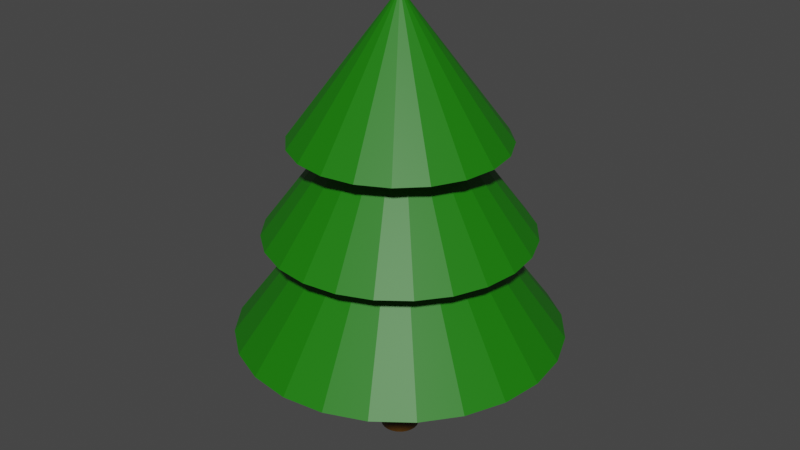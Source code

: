 # Source: basicTree.blend  (saved by Blender 2.82.7; exported with 4.5.12 LTS)
import bpy
from mathutils import Matrix  # noqa: F401  (used for matrix-valued properties, if any)

bpy.ops.wm.read_factory_settings(use_empty=True)
scene = bpy.context.scene
scene.name = 'Scene'

# ---- collections
col_collection = bpy.data.collections.new('Collection'); scene.collection.children.link(col_collection)

# ---- materials (node trees are filled in below, after node groups)
mat_woodfaces = bpy.data.materials.new('woodFaces')
mat_woodfaces.use_transparent_shadow = False
mat_leafcolor = bpy.data.materials.new('leafColor')
mat_leafcolor.use_transparent_shadow = False

# ---- material node trees
mat_woodfaces.use_nodes = True; mat_woodfaces.node_tree.nodes.clear()
_N = mat_woodfaces.node_tree.nodes; _L = mat_woodfaces.node_tree.links
n0 = _N.new('ShaderNodeOutputMaterial'); n0.name = 'Material Output'; n0.location = (300, 300)
n1 = _N.new('ShaderNodeBsdfPrincipled'); n1.name = 'Principled BSDF'; n1.location = (10, 300)
n1.distribution = 'GGX'
n1.subsurface_method = 'BURLEY'
n1.inputs[0].default_value = (0.08001, 0.03294, 0.0, 1.0)
n1.inputs[3].default_value = 1.45
n1.inputs[27].default_value = (0.0, 0.0, 0.0, 1.0)
n1.inputs[28].default_value = 1.0
_L.new(n1.outputs[0], n0.inputs[0])
n0.is_active_output = True
mat_leafcolor.use_nodes = True; mat_leafcolor.node_tree.nodes.clear()
_N = mat_leafcolor.node_tree.nodes; _L = mat_leafcolor.node_tree.links
n0 = _N.new('ShaderNodeOutputMaterial'); n0.name = 'Material Output'; n0.location = (300, 300)
n1 = _N.new('ShaderNodeBsdfPrincipled'); n1.name = 'Principled BSDF'; n1.location = (10, 300)
n1.distribution = 'GGX'
n1.subsurface_method = 'BURLEY'
n1.inputs[0].default_value = (0.009311, 0.1845, 0.0, 1.0)
n1.inputs[3].default_value = 1.45
n1.inputs[27].default_value = (0.0, 0.0, 0.0, 1.0)
n1.inputs[28].default_value = 1.0
_L.new(n1.outputs[0], n0.inputs[0])
n0.is_active_output = True

# ---- world
world_world = bpy.data.worlds.new('World'); scene.world = world_world
world_world.use_nodes = True; world_world.node_tree.nodes.clear()
_N = world_world.node_tree.nodes; _L = world_world.node_tree.links
n0 = _N.new('ShaderNodeOutputWorld'); n0.name = 'World Output'; n0.location = (300, 300)
n1 = _N.new('ShaderNodeBackground'); n1.name = 'Background'; n1.location = (10, 300)
n1.inputs[0].default_value = (0.05088, 0.05088, 0.05088, 1.0)
_L.new(n1.outputs[0], n0.inputs[0])
n0.is_active_output = True
world_world.color = (0.05088, 0.05088, 0.05088)
world_world.use_sun_shadow = False
world_world.sun_shadow_jitter_overblur = 0.0

# ---- meshes
me_cylinder_001 = bpy.data.meshes.new('Cylinder.001')
me_cylinder_001.from_pydata([(0.0, 2.211, -0.3714), (0.5722, 2.135, -0.3714), (1.105, 1.914, -0.3714), (1.563, 1.563, -0.3714), (1.914, 1.105, -0.3714), (2.135, 0.5722, -0.3714), (2.211, 1.669e-07, -0.3714), (2.135, -0.5722, -0.3714), (1.914, -1.105, -0.3714), (1.563, -1.563, -0.3714), (1.105, -1.914, -0.3714), (0.5722, -2.135, -0.3714), (8.609e-07, -2.211, -0.3714), (-0.5722, -2.135, -0.3714), (-1.105, -1.914, -0.3714), (-1.563, -1.563, -0.3714), (-1.914, -1.105, -0.3714), (-2.135, -0.5722, -0.3714), (-2.211, -1.028e-06, -0.3714), (-2.135, 0.5722, -0.3714), (-1.914, 1.105, -0.3714), (-1.563, 1.563, -0.3714), (-1.105, 1.914, -0.3714), (-0.5722, 2.135, -0.3714), (0.0, 1.793, 1.037), (0.4641, 1.732, 1.037), (0.8965, 1.553, 1.037), (1.268, 1.268, 1.037), (1.553, 0.8965, 1.037), (1.732, 0.4641, 1.037), (1.793, 1.354e-07, 1.037), (1.732, -0.4641, 1.037), (1.553, -0.8965, 1.037), (1.268, -1.268, 1.037), (0.8965, -1.553, 1.037), (0.4641, -1.732, 1.037), (6.982e-07, -1.793, 1.037), (-0.4641, -1.732, 1.037), (-0.8965, -1.553, 1.037), (-1.268, -1.268, 1.037), (-1.553, -0.8965, 1.037), (-1.732, -0.4641, 1.037), (-1.793, -8.336e-07, 1.037), (-1.732, 0.4641, 1.037), (-1.553, 0.8965, 1.037), (-1.268, 1.268, 1.037), (-0.8965, 1.553, 1.037), (-0.4641, 1.732, 1.037), (0.0, 1.431, 2.298), (0.4423, 1.361, 2.298), (0.8414, 1.158, 2.298), (1.158, 0.8414, 2.298), (1.361, 0.4423, 2.298), (1.431, -6.257e-08, 2.298), (1.361, -0.4423, 2.298), (1.158, -0.8414, 2.298), (0.8414, -1.158, 2.298), (0.4423, -1.361, 2.298), (-4.664e-07, -1.431, 2.298), (-0.4423, -1.361, 2.298), (-0.8414, -1.158, 2.298), (-1.158, -0.8414, 2.298), (0.0, 0.0, 4.207), (-1.361, -0.4423, 2.298), (-1.431, 1.382e-06, 2.298), (-1.361, 0.4423, 2.298), (-1.158, 0.8414, 2.298), (-0.8414, 1.158, 2.298), (-0.4423, 1.361, 2.298), (4.16e-10, 0.2633, -1.999), (0.06815, 0.2543, -1.999), (0.1317, 0.228, -1.999), (0.1862, 0.1862, -1.999), (0.228, 0.1317, -1.999), (0.2543, 0.06815, -1.999), (0.2633, 1.491e-08, -1.999), (0.2543, -0.06815, -1.999), (0.228, -0.1317, -1.999), (0.1862, -0.1862, -1.999), (0.1317, -0.228, -1.999), (0.06815, -0.2543, -1.999), (1.03e-07, -0.2633, -1.999), (-0.06815, -0.2543, -1.999), (-0.1317, -0.228, -1.999), (-0.1862, -0.1862, -1.999), (-0.228, -0.1317, -1.999), (-0.2543, -0.06815, -1.999), (-0.2633, -1.274e-07, -1.999), (-0.2543, 0.06815, -1.999), (-0.228, 0.1317, -1.999), (-0.1862, 0.1862, -1.999), (-0.1317, 0.228, -1.999), (-0.06815, 0.2543, -1.999), (-0.2191, 0.8178, 2.298), (0.0, 0.8467, 2.298), (0.2191, 0.8178, 2.298), (0.4233, 0.7333, 2.298), (-0.4233, 0.7333, 2.298), (0.5987, 0.5987, 2.298), (-0.5987, 0.5987, 2.298), (0.7333, 0.4233, 2.298), (0.8178, 0.2191, 2.298), (-0.7333, 0.4233, 2.298), (0.8467, 6.392e-08, 2.298), (0.8178, -0.2191, 2.298), (0.2191, -0.8178, 2.298), (3.297e-07, -0.8467, 2.298), (-0.8178, 0.2191, 2.298), (-0.8467, -3.936e-07, 2.298), (0.7333, -0.4233, 2.298), (0.5987, -0.5987, 2.298), (0.4233, -0.7333, 2.298), (-0.2191, -0.8178, 2.298), (-0.8178, -0.2191, 2.298), (-0.7333, -0.4233, 2.298), (-0.5987, -0.5987, 2.298), (-0.4233, -0.7333, 2.298), (0.0, 1.155, 1.037), (-0.2988, 1.115, 1.037), (0.2988, 1.115, 1.037), (0.5773, 1.0, 1.037), (9.643e-08, -0.2618, -0.3714), (-0.06775, -0.2529, -0.3714), (-0.2618, -1.215e-07, -0.3714), (-0.2529, 0.06775, -0.3714), (-0.2267, -0.1309, -0.3714), (-0.2529, -0.06775, -0.3714), (-0.2267, 0.1309, -0.3714), (-0.06775, 0.2529, -0.3714), (0.06775, -0.2529, -0.3714), (-0.1309, 0.2267, -0.3714), (-0.1851, -0.1851, -0.3714), (-0.1851, 0.1851, -0.3714), (-0.1309, -0.2267, -0.3714), (0.2618, 1.167e-08, -0.3714), (4.861e-10, 0.2618, -0.3714), (0.06775, 0.2529, -0.3714), (0.1309, 0.2267, -0.3714), (0.2267, 0.1309, -0.3714), (0.2529, 0.06775, -0.3714), (0.2267, -0.1309, -0.3714), (0.2529, -0.06775, -0.3714), (0.1851, 0.1851, -0.3714), (0.1851, -0.1851, -0.3714), (0.1309, -0.2267, -0.3714), (-0.5773, 1.0, 1.037), (0.8165, 0.8165, 1.037), (-0.8165, 0.8165, 1.037), (1.115, 0.2988, 1.037), (1.0, 0.5773, 1.037), (-1.0, 0.5773, 1.037), (1.115, -0.2988, 1.037), (1.155, 8.717e-08, 1.037), (0.2988, -1.115, 1.037), (4.496e-07, -1.155, 1.037), (-1.115, 0.2988, 1.037), (-1.155, -5.368e-07, 1.037), (1.0, -0.5773, 1.037), (0.8165, -0.8165, 1.037), (0.5773, -1.0, 1.037), (-0.2988, -1.115, 1.037), (-1.115, -0.2988, 1.037), (-1.0, -0.5773, 1.037), (-0.8165, -0.8165, 1.037), (-0.5773, -1.0, 1.037)], [], [(0, 117, 119, 1), (1, 119, 120, 2), (2, 120, 146, 3), (3, 146, 149, 4), (4, 149, 148, 5), (5, 148, 152, 6), (6, 152, 151, 7), (7, 151, 157, 8), (8, 157, 158, 9), (9, 158, 159, 10), (10, 159, 153, 11), (11, 153, 154, 12), (12, 154, 160, 13), (13, 160, 164, 14), (14, 164, 163, 15), (15, 163, 162, 16), (16, 162, 161, 17), (17, 161, 156, 18), (18, 156, 155, 19), (19, 155, 150, 20), (20, 150, 147, 21), (21, 147, 145, 22), (22, 145, 118, 23), (23, 118, 117, 0), (0, 1, 2, 3, 4, 5, 6, 134, 139, 138, 142, 137, 136, 135, 128, 130, 132, 127, 124, 123, 18, 19, 20, 21, 22, 23), (24, 94, 95, 25), (25, 95, 96, 26), (26, 96, 98, 27), (27, 98, 100, 28), (28, 100, 101, 29), (29, 101, 103, 30), (30, 103, 104, 31), (31, 104, 109, 32), (32, 109, 110, 33), (33, 110, 111, 34), (34, 111, 105, 35), (35, 105, 106, 36), (36, 106, 112, 37), (37, 112, 116, 38), (38, 116, 115, 39), (39, 115, 114, 40), (40, 114, 113, 41), (41, 113, 108, 42), (42, 108, 107, 43), (43, 107, 102, 44), (44, 102, 99, 45), (45, 99, 97, 46), (46, 97, 93, 47), (47, 93, 94, 24), (24, 25, 26, 27, 28, 29, 30, 152, 148, 149, 146, 120, 119, 117, 118, 145, 147, 150, 155, 156, 42, 43, 44, 45, 46, 47), (48, 62, 49), (49, 62, 50), (50, 62, 51), (51, 62, 52), (52, 62, 53), (53, 62, 54), (54, 62, 55), (55, 62, 56), (56, 62, 57), (57, 62, 58), (58, 62, 59), (59, 62, 60), (60, 62, 61), (61, 62, 63), (63, 62, 64), (64, 62, 65), (65, 62, 66), (66, 62, 67), (67, 62, 68), (68, 62, 48), (48, 49, 50, 51, 52, 53, 103, 101, 100, 98, 96, 95, 94, 93, 97, 99, 102, 107, 108, 64, 65, 66, 67, 68), (69, 70, 71, 72, 73, 74, 75, 76, 77, 78, 79, 80, 81, 82, 83, 84, 85, 86, 87, 88, 89, 90, 91, 92), (92, 128, 135, 69), (91, 130, 128, 92), (90, 132, 130, 91), (89, 127, 132, 90), (88, 124, 127, 89), (87, 123, 124, 88), (86, 126, 123, 87), (85, 125, 126, 86), (84, 131, 125, 85), (83, 133, 131, 84), (82, 122, 133, 83), (81, 121, 122, 82), (80, 129, 121, 81), (79, 144, 129, 80), (78, 143, 144, 79), (77, 140, 143, 78), (76, 141, 140, 77), (75, 134, 141, 76), (74, 139, 134, 75), (73, 138, 139, 74), (72, 142, 138, 73), (71, 137, 142, 72), (70, 136, 137, 71), (69, 135, 136, 70), (64, 108, 113, 114, 115, 116, 112, 106, 105, 111, 110, 109, 104, 103, 53, 54, 55, 56, 57, 58, 59, 60, 61, 63), (42, 156, 161, 162, 163, 164, 160, 154, 153, 159, 158, 157, 151, 152, 30, 31, 32, 33, 34, 35, 36, 37, 38, 39, 40, 41), (18, 123, 126, 125, 131, 133, 122, 121, 129, 144, 143, 140, 141, 134, 6, 7, 8, 9, 10, 11, 12, 13, 14, 15, 16, 17)])
me_cylinder_001.polygons.foreach_set('material_index', [1, 1, 1, 1, 1, 1, 1, 1, 1, 1, 1, 1, 1, 1, 1, 1, 1, 1, 1, 1, 1, 1, 1, 1, 1, 1, 1, 1, 1, 1, 1, 1, 1, 1, 1, 1, 1, 1, 1, 1, 1, 1, 1, 1, 1, 1, 1, 1, 1, 1, 1, 1, 1, 1, 1, 1, 1, 1, 1, 1, 1, 1, 1, 1, 1, 1, 1, 1, 1, 1, 1, 0, 0, 0, 0, 0, 0, 0, 0, 0, 0, 0, 0, 0, 0, 0, 0, 0, 0, 0, 0, 0, 0, 0, 0, 0, 1, 1, 1])
_uv = me_cylinder_001.uv_layers.new(name='UVMap')
_uv.uv.foreach_set('vector', [0.25, 0.49, 0.25, 0.3754, 0.2824, 0.3711, 0.3121, 0.4818, 0.3121, 0.4818, 0.2824, 0.3711, 0.3127, 0.3586, 0.37, 0.4578, 0.37, 0.4578, 0.3127, 0.3586, 0.3386, 0.3386, 0.4197, 0.4197, 0.4197, 0.4197, 0.3386, 0.3386, 0.3586, 0.3127, 0.4578, 0.37, 0.4578, 0.37, 0.3586, 0.3127, 0.3711, 0.2824, 0.4818, 0.3121, 0.4818, 0.3121, 0.3711, 0.2824, 0.3754, 0.25, 0.49, 0.25, 0.49, 0.25, 0.3754, 0.25, 0.3711, 0.2176, 0.4818, 0.1879, 0.4818, 0.1879, 0.3711, 0.2176, 0.3586, 0.1873, 0.4578, 0.13, 0.4578, 0.13, 0.3586, 0.1873, 0.3386, 0.1614, 0.4197, 0.08029, 0.4197, 0.08029, 0.3386, 0.1614, 0.3127, 0.1414, 0.37, 0.04215, 0.37, 0.04215, 0.3127, 0.1414, 0.2824, 0.1289, 0.3121, 0.01818, 0.3121, 0.01818, 0.2824, 0.1289, 0.25, 0.1246, 0.25, 0.01, 0.25, 0.01, 0.25, 0.1246, 0.2176, 0.1289, 0.1879, 0.01818, 0.1879, 0.01818, 0.2176, 0.1289, 0.1873, 0.1414, 0.13, 0.04215, 0.13, 0.04215, 0.1873, 0.1414, 0.1614, 0.1614, 0.08029, 0.08029, 0.08029, 0.08029, 0.1614, 0.1614, 0.1414, 0.1873, 0.04215, 0.13, 0.04215, 0.13, 0.1414, 0.1873, 0.1289, 0.2176, 0.01818, 0.1879, 0.01818, 0.1879, 0.1289, 0.2176, 0.1246, 0.25, 0.01, 0.25, 0.01, 0.25, 0.1246, 0.25, 0.1289, 0.2824, 0.01818, 0.3121, 0.01818, 0.3121, 0.1289, 0.2824, 0.1414, 0.3127, 0.04215, 0.37, 0.04215, 0.37, 0.1414, 0.3127, 0.1614, 0.3386, 0.08029, 0.4197, 0.08029, 0.4197, 0.1614, 0.3386, 0.1873, 0.3586, 0.13, 0.4578, 0.13, 0.4578, 0.1873, 0.3586, 0.2176, 0.3711, 0.1879, 0.4818, 0.1879, 0.4818, 0.2176, 0.3711, 0.25, 0.3754, 0.25, 0.49, 0.75, 0.49, 0.8121, 0.4818, 0.87, 0.4578, 0.9197, 0.4197, 0.9578, 0.37, 0.9818, 0.3121, 0.99, 0.25, 0.7784, 0.25, 0.7775, 0.2574, 0.7746, 0.2642, 0.7701, 0.2701, 0.7642, 0.2746, 0.7574, 0.2775, 0.75, 0.2784, 0.7426, 0.2775, 0.7358, 0.2746, 0.7299, 0.2701, 0.7254, 0.2642, 0.7225, 0.2574, 0.7216, 0.25, 0.51, 0.25, 0.5182, 0.3121, 0.5422, 0.37, 0.5803, 0.4197, 0.63, 0.4578, 0.6879, 0.4818, 0.25, 0.49, 0.25, 0.3633, 0.2793, 0.3595, 0.3121, 0.4818, 0.3121, 0.4818, 0.2793, 0.3595, 0.3067, 0.3481, 0.37, 0.4578, 0.37, 0.4578, 0.3067, 0.3481, 0.3301, 0.3301, 0.4197, 0.4197, 0.4197, 0.4197, 0.3301, 0.3301, 0.3481, 0.3067, 0.4578, 0.37, 0.4578, 0.37, 0.3481, 0.3067, 0.3595, 0.2793, 0.4818, 0.3121, 0.4818, 0.3121, 0.3595, 0.2793, 0.3633, 0.25, 0.49, 0.25, 0.49, 0.25, 0.3633, 0.25, 0.3595, 0.2207, 0.4818, 0.1879, 0.4818, 0.1879, 0.3595, 0.2207, 0.3481, 0.1933, 0.4578, 0.13, 0.4578, 0.13, 0.3481, 0.1933, 0.3301, 0.1699, 0.4197, 0.08029, 0.4197, 0.08029, 0.3301, 0.1699, 0.3067, 0.1519, 0.37, 0.04215, 0.37, 0.04215, 0.3067, 0.1519, 0.2793, 0.1405, 0.3121, 0.01818, 0.3121, 0.01818, 0.2793, 0.1405, 0.25, 0.1367, 0.25, 0.01, 0.25, 0.01, 0.25, 0.1367, 0.2207, 0.1405, 0.1879, 0.01818, 0.1879, 0.01818, 0.2207, 0.1405, 0.1933, 0.1519, 0.13, 0.04215, 0.13, 0.04215, 0.1933, 0.1519, 0.1699, 0.1699, 0.08029, 0.08029, 0.08029, 0.08029, 0.1699, 0.1699, 0.1519, 0.1933, 0.04215, 0.13, 0.04215, 0.13, 0.1519, 0.1933, 0.1405, 0.2207, 0.01818, 0.1879, 0.01818, 0.1879, 0.1405, 0.2207, 0.1367, 0.25, 0.01, 0.25, 0.01, 0.25, 0.1367, 0.25, 0.1405, 0.2793, 0.01818, 0.3121, 0.01818, 0.3121, 0.1405, 0.2793, 0.1519, 0.3067, 0.04215, 0.37, 0.04215, 0.37, 0.1519, 0.3067, 0.1699, 0.3301, 0.08029, 0.4197, 0.08029, 0.4197, 0.1699, 0.3301, 0.1933, 0.3481, 0.13, 0.4578, 0.13, 0.4578, 0.1933, 0.3481, 0.2207, 0.3595, 0.1879, 0.4818, 0.1879, 0.4818, 0.2207, 0.3595, 0.25, 0.3633, 0.25, 0.49, 0.75, 0.49, 0.8121, 0.4818, 0.87, 0.4578, 0.9197, 0.4197, 0.9578, 0.37, 0.9818, 0.3121, 0.99, 0.25, 0.9046, 0.25, 0.8993, 0.29, 0.8839, 0.3273, 0.8593, 0.3593, 0.8273, 0.3838, 0.79, 0.3993, 0.75, 0.4046, 0.71, 0.3993, 0.6727, 0.3838, 0.6407, 0.3593, 0.6162, 0.3273, 0.6007, 0.29, 0.5954, 0.25, 0.51, 0.25, 0.5182, 0.3121, 0.5422, 0.37, 0.5803, 0.4197, 0.63, 0.4578, 0.6879, 0.4818, 0.25, 0.49, 0.25, 0.25, 0.3242, 0.4783, 0.3242, 0.4783, 0.25, 0.25, 0.3911, 0.4442, 0.3911, 0.4442, 0.25, 0.25, 0.4442, 0.3911, 0.4442, 0.3911, 0.25, 0.25, 0.4783, 0.3242, 0.4783, 0.3242, 0.25, 0.25, 0.49, 0.25, 0.49, 0.25, 0.25, 0.25, 0.4783, 0.1758, 0.4783, 0.1758, 0.25, 0.25, 0.4442, 0.1089, 0.4442, 0.1089, 0.25, 0.25, 0.3911, 0.05584, 0.3911, 0.05584, 0.25, 0.25, 0.3242, 0.02175, 0.3242, 0.02175, 0.25, 0.25, 0.25, 0.01, 0.25, 0.01, 0.25, 0.25, 0.1758, 0.02175, 0.1758, 0.02175, 0.25, 0.25, 0.1089, 0.05584, 0.1089, 0.05584, 0.25, 0.25, 0.05584, 0.1089, 0.05584, 0.1089, 0.25, 0.25, 0.02175, 0.1758, 0.02175, 0.1758, 0.25, 0.25, 0.01, 0.25, 0.01, 0.25, 0.25, 0.25, 0.02175, 0.3242, 0.02175, 0.3242, 0.25, 0.25, 0.05584, 0.3911, 0.05584, 0.3911, 0.25, 0.25, 0.1089, 0.4442, 0.1089, 0.4442, 0.25, 0.25, 0.1758, 0.4783, 0.1758, 0.4783, 0.25, 0.25, 0.25, 0.49, 0.75, 0.49, 0.8242, 0.4783, 0.8911, 0.4442, 0.9442, 0.3911, 0.9783, 0.3242, 0.99, 0.25, 0.892, 0.25, 0.8871, 0.2867, 0.8729, 0.321, 0.8504, 0.3504, 0.821, 0.3729, 0.7867, 0.3871, 0.75, 0.392, 0.7133, 0.3871, 0.679, 0.3729, 0.6496, 0.3504, 0.6271, 0.321, 0.6129, 0.2867, 0.608, 0.25, 0.51, 0.25, 0.5217, 0.3242, 0.5558, 0.3911, 0.6089, 0.4442, 0.6758, 0.4783, 0.75, 0.49, 0.8121, 0.4818, 0.87, 0.4578, 0.9197, 0.4197, 0.9578, 0.37, 0.9818, 0.3121, 0.99, 0.25, 0.9818, 0.1879, 0.9578, 0.13, 0.9197, 0.08029, 0.87, 0.04215, 0.8121, 0.01818, 0.75, 0.01, 0.6879, 0.01818, 0.63, 0.04215, 0.5803, 0.08029, 0.5422, 0.13, 0.5182, 0.1879, 0.51, 0.25, 0.5182, 0.3121, 0.5422, 0.37, 0.5803, 0.4197, 0.63, 0.4578, 0.6879, 0.4818, 0.04167, 0.5, 0.04167, 0.5642, -1.863e-07, 0.5642, -1.863e-07, 0.5, 0.08333, 0.5, 0.08333, 0.5642, 0.04167, 0.5642, 0.04167, 0.5, 0.125, 0.5, 0.125, 0.5642, 0.08333, 0.5642, 0.08333, 0.5, 0.1667, 0.5, 0.1667, 0.5642, 0.125, 0.5642, 0.125, 0.5, 0.2083, 0.5, 0.2083, 0.5642, 0.1667, 0.5642, 0.1667, 0.5, 0.25, 0.5, 0.25, 0.5642, 0.2083, 0.5642, 0.2083, 0.5, 0.2917, 0.5, 0.2917, 0.5642, 0.25, 0.5642, 0.25, 0.5, 0.3333, 0.5, 0.3333, 0.5642, 0.2917, 0.5642, 0.2917, 0.5, 0.375, 0.5, 0.375, 0.5642, 0.3333, 0.5642, 0.3333, 0.5, 0.4167, 0.5, 0.4167, 0.5642, 0.375, 0.5642, 0.375, 0.5, 0.4583, 0.5, 0.4583, 0.5642, 0.4167, 0.5642, 0.4167, 0.5, 0.5, 0.5, 0.5, 0.5642, 0.4583, 0.5642, 0.4583, 0.5, 0.5417, 0.5, 0.5417, 0.5642, 0.5, 0.5642, 0.5, 0.5, 0.5833, 0.5, 0.5833, 0.5642, 0.5417, 0.5642, 0.5417, 0.5, 0.625, 0.5, 0.625, 0.5642, 0.5833, 0.5642, 0.5833, 0.5, 0.6667, 0.5, 0.6667, 0.5642, 0.625, 0.5642, 0.625, 0.5, 0.7083, 0.5, 0.7083, 0.5642, 0.6667, 0.5642, 0.6667, 0.5, 0.75, 0.5, 0.75, 0.5642, 0.7083, 0.5642, 0.7083, 0.5, 0.7917, 0.5, 0.7917, 0.5642, 0.75, 0.5642, 0.75, 0.5, 0.8333, 0.5, 0.8333, 0.5642, 0.7917, 0.5642, 0.7917, 0.5, 0.875, 0.5, 0.875, 0.5642, 0.8333, 0.5642, 0.8333, 0.5, 0.9167, 0.5, 0.9167, 0.5642, 0.875, 0.5642, 0.875, 0.5, 0.9583, 0.5, 0.9583, 0.5642, 0.9167, 0.5642, 0.9167, 0.5, 1.0, 0.5, 1.0, 0.5642, 0.9583, 0.5642, 0.9583, 0.5, 0.51, 0.25, 0.608, 0.25, 0.6129, 0.2133, 0.6271, 0.179, 0.6496, 0.1496, 0.679, 0.1271, 0.7133, 0.1129, 0.75, 0.108, 0.7867, 0.1129, 0.821, 0.1271, 0.8504, 0.1496, 0.8729, 0.179, 0.8871, 0.2133, 0.892, 0.25, 0.99, 0.25, 0.9783, 0.1758, 0.9442, 0.1089, 0.8911, 0.05584, 0.8242, 0.02175, 0.75, 0.01, 0.6758, 0.02175, 0.6089, 0.05584, 0.5558, 0.1089, 0.5217, 0.1758, 0.51, 0.25, 0.5954, 0.25, 0.6007, 0.21, 0.6162, 0.1727, 0.6407, 0.1407, 0.6727, 0.1162, 0.71, 0.1007, 0.75, 0.09544, 0.79, 0.1007, 0.8273, 0.1162, 0.8593, 0.1407, 0.8838, 0.1727, 0.8993, 0.21, 0.9046, 0.25, 0.99, 0.25, 0.9818, 0.1879, 0.9578, 0.13, 0.9197, 0.08029, 0.87, 0.04215, 0.8121, 0.01818, 0.75, 0.01, 0.6879, 0.01818, 0.63, 0.04215, 0.5803, 0.08029, 0.5422, 0.13, 0.5182, 0.1879, 0.51, 0.25, 0.7216, 0.25, 0.7225, 0.2426, 0.7254, 0.2358, 0.7299, 0.2299, 0.7358, 0.2254, 0.7426, 0.2225, 0.75, 0.2216, 0.7574, 0.2225, 0.7642, 0.2254, 0.7701, 0.2299, 0.7746, 0.2358, 0.7775, 0.2426, 0.7784, 0.25, 0.99, 0.25, 0.9818, 0.1879, 0.9578, 0.13, 0.9197, 0.08029, 0.87, 0.04215, 0.8121, 0.01818, 0.75, 0.01, 0.6879, 0.01818, 0.63, 0.04215, 0.5803, 0.08029, 0.5422, 0.13, 0.5182, 0.1879])
me_cylinder_001.materials.append(mat_woodfaces)
me_cylinder_001.materials.append(mat_leafcolor)
me_cylinder_001.use_remesh_fix_poles = True
me_cylinder_001.use_remesh_preserve_attributes = False
me_cylinder_001.use_mirror_vertex_groups = False
me_cylinder_001.update()

# ---- objects
ob_cylinder = bpy.data.objects.new('Cylinder', me_cylinder_001)

# ---- transforms, parenting, visibility, modifiers, constraints
ob_cylinder.location = (0.0, 0.0, 0.2994)
ob_cylinder.lineart.crease_threshold = 0.0

# ---- collection membership
col_collection.objects.link(ob_cylinder)

# ---- scene / render settings (as saved in the file)
scene.frame_start = 1; scene.frame_end = 250; scene.frame_set(1)
scene.render.engine = 'BLENDER_EEVEE_NEXT'
scene.cycles.use_denoising = False
scene.cycles.samples = 128
scene.cycles.sampling_pattern = 'TABULATED_SOBOL'
scene.cycles.use_adaptive_sampling = False
scene.cycles.use_light_tree = False
scene.view_settings.view_transform = 'Filmic'
bpy.context.view_layer.update()

# ---- added for rendering (the .blend has no active camera and no usable light): camera, sun
cam_auto = bpy.data.cameras.new('AutoCamera')
cam_auto.lens = 50.0
cam_auto.sensor_width = 36.0
cam_auto.clip_end = 1000.0
ob_auto_camera = bpy.data.objects.new('AutoCamera', cam_auto)
scene.collection.objects.link(ob_auto_camera)
ob_auto_camera.location = (8.15072, -9.78086, 7.92394)
ob_auto_camera.rotation_euler = (1.09748, -7.21219e-08, 0.694738)
scene.camera = ob_auto_camera
light_auto_sun = bpy.data.lights.new('AutoSun', 'SUN')
light_auto_sun.energy = 3.0
light_auto_sun.angle = 0.0523599
ob_auto_sun = bpy.data.objects.new('AutoSun', light_auto_sun)
scene.collection.objects.link(ob_auto_sun)
ob_auto_sun.rotation_euler = (0.872665, 0.174533, 0.523599)
bpy.context.view_layer.update()
